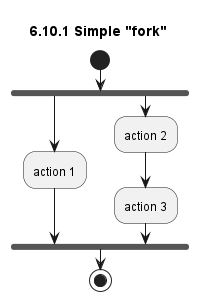

The diagram above was rendered by PlantUML. Its source (embedded in the PNG):
@startuml
title 6.10.1 Simple "fork"
start
fork
    :action 1;
fork again
    :action 2;
    :action 3;
end fork
stop
@enduml